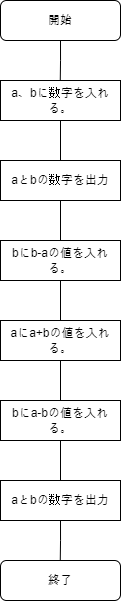

The diagram above was exported from draw.io. Its source (the exported page's mxGraphModel, read from the mxfile embedded in the PNG):
<mxGraphModel dx="989" dy="532" grid="1" gridSize="10" guides="1" tooltips="1" connect="1" arrows="1" fold="1" page="1" pageScale="1" pageWidth="827" pageHeight="1169" math="0" shadow="0">
  <root>
    <mxCell id="0" />
    <mxCell id="1" parent="0" />
    <mxCell id="oXqlLH4lNNSFdpc_NC0Q-2" style="edgeStyle=orthogonalEdgeStyle;rounded=0;orthogonalLoop=1;jettySize=auto;html=1;exitX=0.5;exitY=1;exitDx=0;exitDy=0;endArrow=none;endFill=0;" edge="1" parent="1" source="oXqlLH4lNNSFdpc_NC0Q-1">
      <mxGeometry relative="1" as="geometry">
        <mxPoint x="413.7586206896551" y="80" as="targetPoint" />
      </mxGeometry>
    </mxCell>
    <mxCell id="oXqlLH4lNNSFdpc_NC0Q-1" value="開始" style="rounded=1;whiteSpace=wrap;html=1;" vertex="1" parent="1">
      <mxGeometry x="354" width="120" height="40" as="geometry" />
    </mxCell>
    <mxCell id="oXqlLH4lNNSFdpc_NC0Q-27" style="edgeStyle=orthogonalEdgeStyle;rounded=0;orthogonalLoop=1;jettySize=auto;html=1;exitX=0.5;exitY=1;exitDx=0;exitDy=0;entryX=0.5;entryY=0;entryDx=0;entryDy=0;endArrow=none;endFill=0;" edge="1" parent="1" source="oXqlLH4lNNSFdpc_NC0Q-3" target="oXqlLH4lNNSFdpc_NC0Q-21">
      <mxGeometry relative="1" as="geometry" />
    </mxCell>
    <mxCell id="oXqlLH4lNNSFdpc_NC0Q-3" value="a、bに数字を入れる。" style="rounded=0;whiteSpace=wrap;html=1;" vertex="1" parent="1">
      <mxGeometry x="354" y="80" width="120" height="40" as="geometry" />
    </mxCell>
    <mxCell id="oXqlLH4lNNSFdpc_NC0Q-25" style="edgeStyle=orthogonalEdgeStyle;rounded=0;orthogonalLoop=1;jettySize=auto;html=1;exitX=0.5;exitY=1;exitDx=0;exitDy=0;entryX=0.5;entryY=0;entryDx=0;entryDy=0;endArrow=none;endFill=0;" edge="1" parent="1" source="oXqlLH4lNNSFdpc_NC0Q-5" target="oXqlLH4lNNSFdpc_NC0Q-8">
      <mxGeometry relative="1" as="geometry" />
    </mxCell>
    <mxCell id="oXqlLH4lNNSFdpc_NC0Q-5" value="bにb-aの値を入れる。" style="rounded=0;whiteSpace=wrap;html=1;" vertex="1" parent="1">
      <mxGeometry x="354" y="240" width="120" height="40" as="geometry" />
    </mxCell>
    <mxCell id="oXqlLH4lNNSFdpc_NC0Q-24" style="edgeStyle=orthogonalEdgeStyle;rounded=0;orthogonalLoop=1;jettySize=auto;html=1;exitX=0.5;exitY=1;exitDx=0;exitDy=0;entryX=0.5;entryY=0;entryDx=0;entryDy=0;endArrow=none;endFill=0;" edge="1" parent="1" source="oXqlLH4lNNSFdpc_NC0Q-8" target="oXqlLH4lNNSFdpc_NC0Q-14">
      <mxGeometry relative="1" as="geometry" />
    </mxCell>
    <mxCell id="oXqlLH4lNNSFdpc_NC0Q-8" value="aにa+bの値を入れる。" style="rounded=0;whiteSpace=wrap;html=1;" vertex="1" parent="1">
      <mxGeometry x="354" y="320" width="120" height="40" as="geometry" />
    </mxCell>
    <mxCell id="oXqlLH4lNNSFdpc_NC0Q-23" style="edgeStyle=orthogonalEdgeStyle;rounded=0;orthogonalLoop=1;jettySize=auto;html=1;exitX=0.5;exitY=1;exitDx=0;exitDy=0;entryX=0.5;entryY=0;entryDx=0;entryDy=0;endArrow=none;endFill=0;" edge="1" parent="1" source="oXqlLH4lNNSFdpc_NC0Q-14" target="oXqlLH4lNNSFdpc_NC0Q-19">
      <mxGeometry relative="1" as="geometry" />
    </mxCell>
    <mxCell id="oXqlLH4lNNSFdpc_NC0Q-14" value="bにa-bの値を入れる。" style="rounded=0;whiteSpace=wrap;html=1;" vertex="1" parent="1">
      <mxGeometry x="354" y="400" width="120" height="40" as="geometry" />
    </mxCell>
    <mxCell id="oXqlLH4lNNSFdpc_NC0Q-22" style="edgeStyle=orthogonalEdgeStyle;rounded=0;orthogonalLoop=1;jettySize=auto;html=1;exitX=0.5;exitY=1;exitDx=0;exitDy=0;endArrow=none;endFill=0;" edge="1" parent="1" source="oXqlLH4lNNSFdpc_NC0Q-19">
      <mxGeometry relative="1" as="geometry">
        <mxPoint x="413.7586206896551" y="560" as="targetPoint" />
      </mxGeometry>
    </mxCell>
    <mxCell id="oXqlLH4lNNSFdpc_NC0Q-19" value="aとbの数字を出力" style="rounded=0;whiteSpace=wrap;html=1;" vertex="1" parent="1">
      <mxGeometry x="354" y="480" width="120" height="40" as="geometry" />
    </mxCell>
    <mxCell id="oXqlLH4lNNSFdpc_NC0Q-26" style="edgeStyle=orthogonalEdgeStyle;rounded=0;orthogonalLoop=1;jettySize=auto;html=1;exitX=0.5;exitY=1;exitDx=0;exitDy=0;entryX=0.5;entryY=0;entryDx=0;entryDy=0;endArrow=none;endFill=0;" edge="1" parent="1" source="oXqlLH4lNNSFdpc_NC0Q-21" target="oXqlLH4lNNSFdpc_NC0Q-5">
      <mxGeometry relative="1" as="geometry" />
    </mxCell>
    <mxCell id="oXqlLH4lNNSFdpc_NC0Q-21" value="aとbの数字を出力" style="rounded=0;whiteSpace=wrap;html=1;" vertex="1" parent="1">
      <mxGeometry x="354" y="160" width="120" height="40" as="geometry" />
    </mxCell>
    <mxCell id="oXqlLH4lNNSFdpc_NC0Q-28" value="終了" style="rounded=1;whiteSpace=wrap;html=1;" vertex="1" parent="1">
      <mxGeometry x="354" y="560" width="120" height="40" as="geometry" />
    </mxCell>
  </root>
</mxGraphModel>